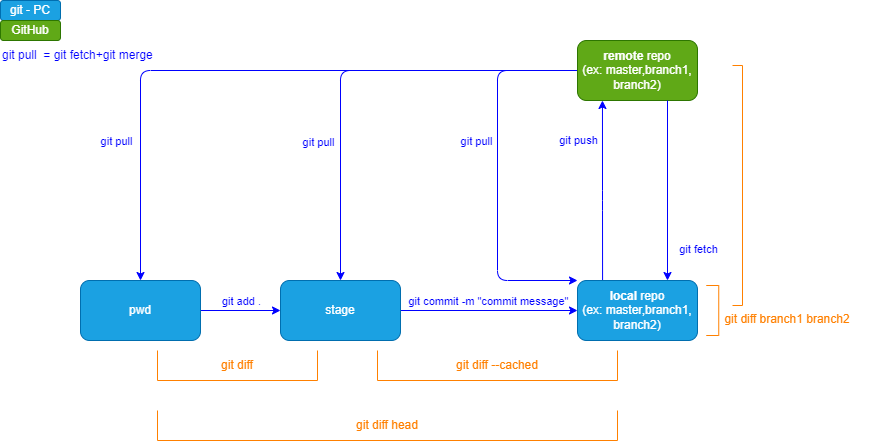

The diagram above was exported from draw.io. Its source (the exported page's mxGraphModel, read from the mxfile embedded in the PNG):
<mxGraphModel dx="1017" dy="559" grid="1" gridSize="10" guides="1" tooltips="1" connect="1" arrows="1" fold="1" page="1" pageScale="1" pageWidth="850" pageHeight="1100" math="0" shadow="0">
  <root>
    <mxCell id="0" />
    <mxCell id="1" parent="0" />
    <mxCell id="3" style="edgeStyle=none;html=1;entryX=0.5;entryY=0;entryDx=0;entryDy=0;fontColor=#66FF66;strokeColor=#0000FF;exitX=0;exitY=0.5;exitDx=0;exitDy=0;" parent="1" source="19" target="12" edge="1">
      <mxGeometry relative="1" as="geometry">
        <Array as="points">
          <mxPoint x="140" y="70" />
        </Array>
      </mxGeometry>
    </mxCell>
    <mxCell id="4" value="git pull" style="edgeLabel;html=1;align=center;verticalAlign=middle;resizable=0;points=[];fontColor=#0000FF;" parent="3" vertex="1" connectable="0">
      <mxGeometry x="0.0983" y="1" relative="1" as="geometry">
        <mxPoint x="-107" y="69" as="offset" />
      </mxGeometry>
    </mxCell>
    <mxCell id="5" style="edgeStyle=none;html=1;entryX=0.5;entryY=0;entryDx=0;entryDy=0;fontColor=#66FF66;strokeColor=#0000FF;exitX=0;exitY=0.5;exitDx=0;exitDy=0;" parent="1" source="19" target="15" edge="1">
      <mxGeometry relative="1" as="geometry">
        <Array as="points">
          <mxPoint x="340" y="70" />
        </Array>
      </mxGeometry>
    </mxCell>
    <mxCell id="6" value="git pull" style="edgeLabel;html=1;align=center;verticalAlign=middle;resizable=0;points=[];fontColor=#0000FF;" parent="5" vertex="1" connectable="0">
      <mxGeometry x="0.4197" y="-3" relative="1" as="geometry">
        <mxPoint x="-20" y="-9" as="offset" />
      </mxGeometry>
    </mxCell>
    <mxCell id="7" style="edgeStyle=none;html=1;entryX=0;entryY=0;entryDx=0;entryDy=0;fontColor=#66FF66;strokeColor=#0000FF;exitX=0;exitY=0.5;exitDx=0;exitDy=0;" parent="1" source="19" target="18" edge="1">
      <mxGeometry relative="1" as="geometry">
        <mxPoint x="547" y="70" as="sourcePoint" />
        <Array as="points">
          <mxPoint x="497" y="70" />
          <mxPoint x="497" y="280" />
        </Array>
      </mxGeometry>
    </mxCell>
    <mxCell id="8" value="git pull" style="edgeLabel;html=1;align=center;verticalAlign=middle;resizable=0;points=[];fontColor=#0000FF;" parent="7" vertex="1" connectable="0">
      <mxGeometry x="-0.251" y="-1" relative="1" as="geometry">
        <mxPoint x="-21" y="11" as="offset" />
      </mxGeometry>
    </mxCell>
    <mxCell id="10" value="" style="edgeStyle=none;html=1;strokeColor=#0000FF;" parent="1" source="12" target="15" edge="1">
      <mxGeometry relative="1" as="geometry" />
    </mxCell>
    <mxCell id="11" value="git add ." style="edgeLabel;html=1;align=center;verticalAlign=middle;resizable=0;points=[];fontColor=#0000FF;" parent="10" vertex="1" connectable="0">
      <mxGeometry x="0.55" relative="1" as="geometry">
        <mxPoint x="-22" y="-10" as="offset" />
      </mxGeometry>
    </mxCell>
    <mxCell id="12" value="pwd" style="rounded=1;whiteSpace=wrap;html=1;fillColor=#1ba1e2;fontColor=#ffffff;strokeColor=#006EAF;" parent="1" vertex="1">
      <mxGeometry x="80" y="280" width="120" height="60" as="geometry" />
    </mxCell>
    <mxCell id="13" value="" style="edgeStyle=none;html=1;entryX=0;entryY=0.5;entryDx=0;entryDy=0;strokeColor=#0000FF;" parent="1" source="15" target="18" edge="1">
      <mxGeometry relative="1" as="geometry">
        <mxPoint x="517" y="310" as="targetPoint" />
      </mxGeometry>
    </mxCell>
    <mxCell id="14" value="git commit -m &quot;commit message&quot;" style="edgeLabel;html=1;align=center;verticalAlign=middle;resizable=0;points=[];fontColor=#0000FF;" parent="13" vertex="1" connectable="0">
      <mxGeometry x="0.6708" relative="1" as="geometry">
        <mxPoint x="-61" y="-10" as="offset" />
      </mxGeometry>
    </mxCell>
    <mxCell id="15" value="stage" style="rounded=1;whiteSpace=wrap;html=1;fillColor=#1ba1e2;fontColor=#ffffff;strokeColor=#006EAF;" parent="1" vertex="1">
      <mxGeometry x="280" y="280" width="120" height="60" as="geometry" />
    </mxCell>
    <mxCell id="16" style="edgeStyle=none;html=1;fontColor=#66FF66;exitX=0.209;exitY=0.003;exitDx=0;exitDy=0;exitPerimeter=0;strokeColor=#0000FF;entryX=0.208;entryY=1;entryDx=0;entryDy=0;entryPerimeter=0;" parent="1" source="18" target="19" edge="1">
      <mxGeometry relative="1" as="geometry">
        <mxPoint x="602" y="130" as="targetPoint" />
        <Array as="points">
          <mxPoint x="602" y="200" />
        </Array>
      </mxGeometry>
    </mxCell>
    <mxCell id="17" value="git push" style="edgeLabel;html=1;align=center;verticalAlign=middle;resizable=0;points=[];fontColor=#0000FF;" parent="16" vertex="1" connectable="0">
      <mxGeometry x="-0.1571" y="-1" relative="1" as="geometry">
        <mxPoint x="-26" y="-65" as="offset" />
      </mxGeometry>
    </mxCell>
    <mxCell id="18" value="&lt;b&gt;local &lt;/b&gt;repo&lt;br&gt;(ex: master,branch1, branch2)" style="rounded=1;whiteSpace=wrap;html=1;fillColor=#1ba1e2;fontColor=#ffffff;strokeColor=#006EAF;" parent="1" vertex="1">
      <mxGeometry x="577" y="280" width="120" height="60" as="geometry" />
    </mxCell>
    <mxCell id="19" value="&lt;b&gt;remote &lt;/b&gt;repo&lt;br&gt;(ex: master,branch1, branch2)" style="rounded=1;whiteSpace=wrap;html=1;fillColor=#60a917;fontColor=#ffffff;strokeColor=#2D7600;" parent="1" vertex="1">
      <mxGeometry x="577" y="40" width="120" height="60" as="geometry" />
    </mxCell>
    <mxCell id="21" style="edgeStyle=none;html=1;entryX=0.75;entryY=0;entryDx=0;entryDy=0;fontColor=#66FF66;exitX=0.75;exitY=1;exitDx=0;exitDy=0;strokeColor=#0000FF;" parent="1" source="19" target="18" edge="1">
      <mxGeometry relative="1" as="geometry">
        <mxPoint x="666.52" y="127.24000000000001" as="sourcePoint" />
      </mxGeometry>
    </mxCell>
    <mxCell id="22" value="git fetch" style="edgeLabel;html=1;align=center;verticalAlign=middle;resizable=0;points=[];fontColor=#0000FF;" parent="21" vertex="1" connectable="0">
      <mxGeometry x="0.2373" y="1" relative="1" as="geometry">
        <mxPoint x="29" y="37" as="offset" />
      </mxGeometry>
    </mxCell>
    <mxCell id="24" value="git diff" style="shape=partialRectangle;whiteSpace=wrap;html=1;bottom=1;right=1;left=1;top=0;fillColor=none;routingCenterX=-0.5;fontColor=#FF8000;strokeColor=#FF8000;" parent="1" vertex="1">
      <mxGeometry x="157" y="350" width="160" height="30" as="geometry" />
    </mxCell>
    <mxCell id="25" value="git diff --cached" style="shape=partialRectangle;whiteSpace=wrap;html=1;bottom=1;right=1;left=1;top=0;fillColor=none;routingCenterX=-0.5;fontColor=#FF8000;strokeColor=#FF8000;" parent="1" vertex="1">
      <mxGeometry x="377" y="350" width="240" height="30" as="geometry" />
    </mxCell>
    <mxCell id="26" value="git diff head" style="shape=partialRectangle;whiteSpace=wrap;html=1;bottom=1;right=1;left=1;top=0;fillColor=none;routingCenterX=-0.5;fontColor=#FF8000;strokeColor=#FF8000;" parent="1" vertex="1">
      <mxGeometry x="157" y="410" width="460" height="30" as="geometry" />
    </mxCell>
    <mxCell id="27" value="" style="shape=partialRectangle;whiteSpace=wrap;html=1;bottom=1;right=1;left=1;top=0;fillColor=none;routingCenterX=-0.5;fontColor=#FF8000;strokeColor=#FF8000;rotation=-90;" parent="1" vertex="1">
      <mxGeometry x="687" y="303.75" width="50" height="12.5" as="geometry" />
    </mxCell>
    <mxCell id="28" value="" style="shape=partialRectangle;whiteSpace=wrap;html=1;bottom=1;right=1;left=1;top=0;fillColor=none;routingCenterX=-0.5;fontColor=#FF8000;strokeColor=#FF8000;rotation=-90;" parent="1" vertex="1">
      <mxGeometry x="617" y="180" width="240" height="10" as="geometry" />
    </mxCell>
    <mxCell id="29" value="git diff branch1 branch2" style="text;html=1;strokeColor=none;fillColor=none;align=center;verticalAlign=middle;whiteSpace=wrap;rounded=0;fontColor=#FF8000;" parent="1" vertex="1">
      <mxGeometry x="702" y="303.75" width="170" height="30" as="geometry" />
    </mxCell>
    <mxCell id="30" value="git - PC" style="rounded=1;whiteSpace=wrap;html=1;fillColor=#1ba1e2;fontColor=#ffffff;strokeColor=#006EAF;" parent="1" vertex="1">
      <mxGeometry width="60" height="20" as="geometry" />
    </mxCell>
    <mxCell id="31" value="&lt;span style=&quot;font-weight: normal&quot;&gt;GitHub&lt;/span&gt;" style="rounded=1;whiteSpace=wrap;html=1;fillColor=#60a917;fontColor=#ffffff;strokeColor=#2D7600;fontStyle=1" parent="1" vertex="1">
      <mxGeometry y="20" width="60" height="20" as="geometry" />
    </mxCell>
    <mxCell id="32" value="git pull&amp;nbsp; = git fetch+git merge" style="text;html=1;strokeColor=none;fillColor=none;align=left;verticalAlign=middle;whiteSpace=wrap;rounded=0;fontColor=#0000FF;" parent="1" vertex="1">
      <mxGeometry y="40" width="170" height="30" as="geometry" />
    </mxCell>
  </root>
</mxGraphModel>